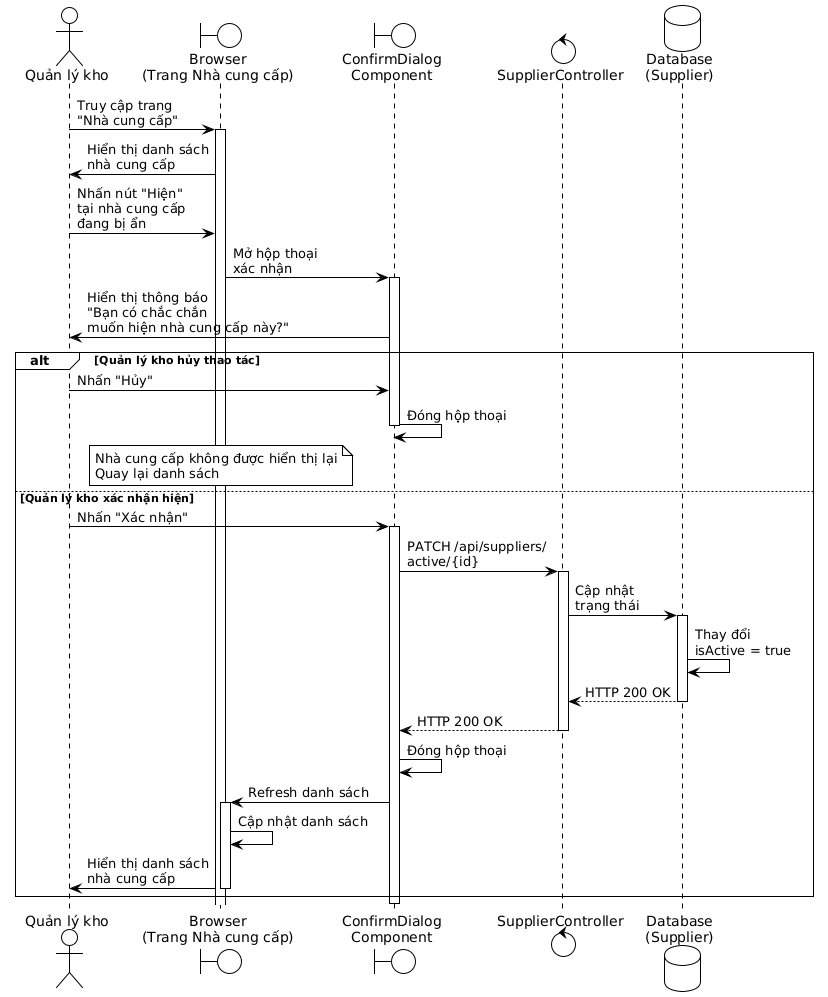

The diagram above was rendered by PlantUML. Its source (embedded in the PNG):
@startuml
!theme plain

actor "Quản lý kho" as Manager
boundary "Browser\n(Trang Nhà cung cấp)" as Browser
boundary "ConfirmDialog\nComponent" as Dialog
control "SupplierController" as Controller
database "Database\n(Supplier)" as Database

Manager -> Browser: Truy cập trang\n"Nhà cung cấp"
activate Browser

Browser -> Manager: Hiển thị danh sách\nnhà cung cấp

Manager -> Browser: Nhấn nút "Hiện"\ntại nhà cung cấp\nđang bị ẩn

Browser -> Dialog: Mở hộp thoại\nxác nhận
activate Dialog

Dialog -> Manager: Hiển thị thông báo\n"Bạn có chắc chắn\nmuốn hiện nhà cung cấp này?"

alt Quản lý kho hủy thao tác
  Manager -> Dialog: Nhấn "Hủy"
  Dialog -> Dialog: Đóng hộp thoại
  deactivate Dialog
  
  note over Browser
    Nhà cung cấp không được hiển thị lại
    Quay lại danh sách
  end note
else Quản lý kho xác nhận hiện
  Manager -> Dialog: Nhấn "Xác nhận"
  activate Dialog
  
  Dialog -> Controller: PATCH /api/suppliers/\nactive/{id}
  activate Controller
  
  Controller -> Database: Cập nhật\ntrạng thái
  activate Database
  Database -> Database: Thay đổi\nisActive = true
  Database --> Controller: HTTP 200 OK
  deactivate Database
  
  Controller --> Dialog: HTTP 200 OK
  deactivate Controller
  
  Dialog -> Dialog: Đóng hộp thoại
  
  Dialog -> Browser: Refresh danh sách
  activate Browser
  
  Browser -> Browser: Cập nhật danh sách
  Browser -> Manager: Hiển thị danh sách\nnhà cung cấp
  deactivate Browser
end

deactivate Dialog
@enduml